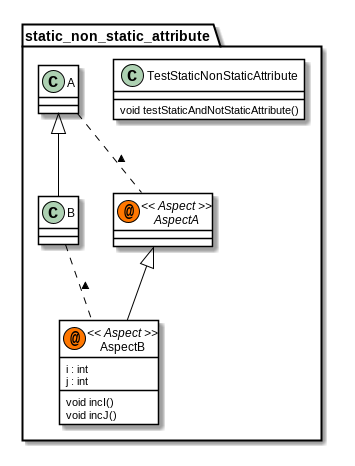

The diagram above was rendered by PlantUML. Its source (embedded in the PNG):
@startuml

skinparam class {
	BackgroundColor White
	ArrowColor Black
	BorderColor Black
}
package static_non_static_attribute {
	class	TestStaticNonStaticAttribute {
		void testStaticAndNotStaticAttribute()
	}
	class	A {
	}
	class	B {
	}
	abstract	AspectA << (@,#FF7700) Aspect >> {
	}
	class	AspectB << (@,#FF7700) Aspect >> {
		i : int
		j : int
		void incI()
		void incJ()
	}
}
A <|-- B      
A .. AspectA : <      
AspectA <|-- AspectB      
B .. AspectB : <      
@enduml